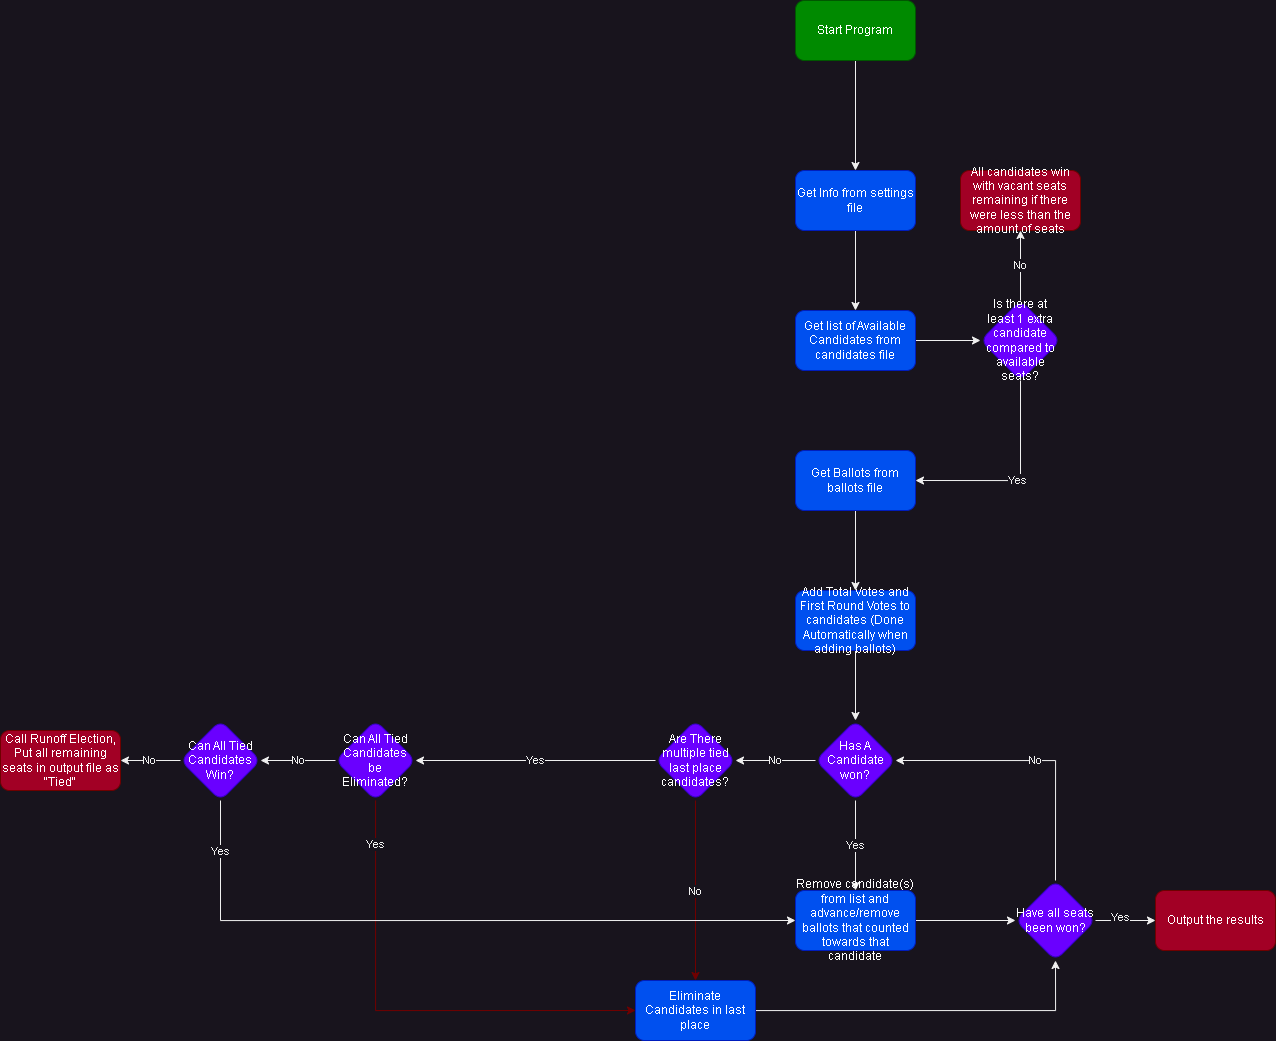

The diagram above was exported from draw.io. Its source (the exported page's mxGraphModel, read from the mxfile embedded in the PNG):
<mxGraphModel dx="1890" dy="725" grid="1" gridSize="10" guides="1" tooltips="1" connect="1" arrows="1" fold="1" page="1" pageScale="1" pageWidth="850" pageHeight="1100" math="0" shadow="0">
  <root>
    <mxCell id="0" />
    <mxCell id="1" parent="0" />
    <mxCell id="vt9oT0vRXbcF0sJH0HZB-21" value="" style="edgeStyle=orthogonalEdgeStyle;rounded=0;orthogonalLoop=1;jettySize=auto;html=1;" parent="1" source="CO-HhrcVQnnyDwoUcE4C-1" target="CO-HhrcVQnnyDwoUcE4C-2" edge="1">
      <mxGeometry relative="1" as="geometry" />
    </mxCell>
    <mxCell id="CO-HhrcVQnnyDwoUcE4C-1" value="Start Program" style="rounded=1;whiteSpace=wrap;html=1;fillColor=#008a00;fontColor=#ffffff;strokeColor=#005700;" parent="1" vertex="1">
      <mxGeometry x="365" y="60" width="120" height="60" as="geometry" />
    </mxCell>
    <mxCell id="CO-HhrcVQnnyDwoUcE4C-7" value="" style="edgeStyle=orthogonalEdgeStyle;rounded=0;orthogonalLoop=1;jettySize=auto;html=1;entryX=0.5;entryY=0;entryDx=0;entryDy=0;" parent="1" source="CO-HhrcVQnnyDwoUcE4C-2" target="CO-HhrcVQnnyDwoUcE4C-10" edge="1">
      <mxGeometry relative="1" as="geometry" />
    </mxCell>
    <mxCell id="CO-HhrcVQnnyDwoUcE4C-2" value="Get Info from settings file" style="whiteSpace=wrap;html=1;fillColor=#0050ef;strokeColor=#001DBC;fontColor=#ffffff;rounded=1;" parent="1" vertex="1">
      <mxGeometry x="365" y="230" width="120" height="60" as="geometry" />
    </mxCell>
    <mxCell id="EHk2y8mg7KiKzm5onfFq-1" style="edgeStyle=orthogonalEdgeStyle;rounded=0;orthogonalLoop=1;jettySize=auto;html=1;entryX=0;entryY=0.5;entryDx=0;entryDy=0;" parent="1" source="CO-HhrcVQnnyDwoUcE4C-10" target="vt9oT0vRXbcF0sJH0HZB-17" edge="1">
      <mxGeometry relative="1" as="geometry" />
    </mxCell>
    <mxCell id="CO-HhrcVQnnyDwoUcE4C-10" value="Get list of Available Candidates from candidates file" style="whiteSpace=wrap;html=1;fillColor=#0050ef;strokeColor=#001DBC;fontColor=#ffffff;rounded=1;" parent="1" vertex="1">
      <mxGeometry x="365" y="370" width="120" height="60" as="geometry" />
    </mxCell>
    <mxCell id="CO-HhrcVQnnyDwoUcE4C-21" value="" style="edgeStyle=orthogonalEdgeStyle;rounded=0;orthogonalLoop=1;jettySize=auto;html=1;" parent="1" source="CO-HhrcVQnnyDwoUcE4C-16" target="CO-HhrcVQnnyDwoUcE4C-20" edge="1">
      <mxGeometry relative="1" as="geometry" />
    </mxCell>
    <mxCell id="CO-HhrcVQnnyDwoUcE4C-16" value="Add Total Votes and First Round Votes to candidates (Done Automatically when adding ballots)" style="whiteSpace=wrap;html=1;fillColor=#0050ef;strokeColor=#001DBC;fontColor=#ffffff;rounded=1;" parent="1" vertex="1">
      <mxGeometry x="365" y="650" width="120" height="60" as="geometry" />
    </mxCell>
    <mxCell id="CO-HhrcVQnnyDwoUcE4C-23" value="Yes" style="edgeStyle=orthogonalEdgeStyle;rounded=0;orthogonalLoop=1;jettySize=auto;html=1;" parent="1" source="CO-HhrcVQnnyDwoUcE4C-20" target="CO-HhrcVQnnyDwoUcE4C-22" edge="1">
      <mxGeometry relative="1" as="geometry" />
    </mxCell>
    <mxCell id="CO-HhrcVQnnyDwoUcE4C-32" value="No" style="edgeStyle=orthogonalEdgeStyle;rounded=0;orthogonalLoop=1;jettySize=auto;html=1;" parent="1" source="CO-HhrcVQnnyDwoUcE4C-20" target="CO-HhrcVQnnyDwoUcE4C-31" edge="1">
      <mxGeometry relative="1" as="geometry" />
    </mxCell>
    <mxCell id="CO-HhrcVQnnyDwoUcE4C-20" value="Has A Candidate won?" style="rhombus;whiteSpace=wrap;html=1;fillColor=#6a00ff;strokeColor=#3700CC;fontColor=#ffffff;rounded=1;" parent="1" vertex="1">
      <mxGeometry x="385" y="780" width="80" height="80" as="geometry" />
    </mxCell>
    <mxCell id="CO-HhrcVQnnyDwoUcE4C-25" value="" style="edgeStyle=orthogonalEdgeStyle;rounded=0;orthogonalLoop=1;jettySize=auto;html=1;" parent="1" source="CO-HhrcVQnnyDwoUcE4C-22" target="CO-HhrcVQnnyDwoUcE4C-24" edge="1">
      <mxGeometry relative="1" as="geometry" />
    </mxCell>
    <mxCell id="CO-HhrcVQnnyDwoUcE4C-22" value="Remove candidate(s) from list and advance/remove ballots that counted towards that candidate" style="whiteSpace=wrap;html=1;fillColor=#0050ef;strokeColor=#001DBC;fontColor=#ffffff;rounded=1;" parent="1" vertex="1">
      <mxGeometry x="365" y="950" width="120" height="60" as="geometry" />
    </mxCell>
    <mxCell id="CO-HhrcVQnnyDwoUcE4C-26" value="No" style="edgeStyle=orthogonalEdgeStyle;rounded=0;orthogonalLoop=1;jettySize=auto;html=1;entryX=1;entryY=0.5;entryDx=0;entryDy=0;exitX=0.5;exitY=0;exitDx=0;exitDy=0;" parent="1" source="CO-HhrcVQnnyDwoUcE4C-24" target="CO-HhrcVQnnyDwoUcE4C-20" edge="1">
      <mxGeometry relative="1" as="geometry">
        <Array as="points">
          <mxPoint x="625" y="820" />
        </Array>
      </mxGeometry>
    </mxCell>
    <mxCell id="CO-HhrcVQnnyDwoUcE4C-28" value="&lt;div&gt;&lt;br&gt;&lt;/div&gt;&lt;div&gt;Yes&lt;/div&gt;" style="edgeStyle=orthogonalEdgeStyle;rounded=0;orthogonalLoop=1;jettySize=auto;html=1;" parent="1" source="CO-HhrcVQnnyDwoUcE4C-24" target="CO-HhrcVQnnyDwoUcE4C-27" edge="1">
      <mxGeometry x="-0.1667" y="10" relative="1" as="geometry">
        <mxPoint as="offset" />
      </mxGeometry>
    </mxCell>
    <mxCell id="CO-HhrcVQnnyDwoUcE4C-24" value="Have all seats been won?" style="rhombus;whiteSpace=wrap;html=1;fillColor=#6a00ff;strokeColor=#3700CC;fontColor=#ffffff;rounded=1;" parent="1" vertex="1">
      <mxGeometry x="585" y="940" width="80" height="80" as="geometry" />
    </mxCell>
    <mxCell id="CO-HhrcVQnnyDwoUcE4C-27" value="Output the results" style="whiteSpace=wrap;html=1;fillColor=#a20025;strokeColor=#6F0000;fontColor=#ffffff;rounded=1;" parent="1" vertex="1">
      <mxGeometry x="725" y="950" width="120" height="60" as="geometry" />
    </mxCell>
    <mxCell id="CO-HhrcVQnnyDwoUcE4C-34" value="Yes" style="edgeStyle=orthogonalEdgeStyle;rounded=0;orthogonalLoop=1;jettySize=auto;html=1;entryX=1;entryY=0.5;entryDx=0;entryDy=0;" parent="1" source="CO-HhrcVQnnyDwoUcE4C-31" target="CO-HhrcVQnnyDwoUcE4C-35" edge="1">
      <mxGeometry relative="1" as="geometry">
        <mxPoint x="145" y="820" as="targetPoint" />
      </mxGeometry>
    </mxCell>
    <mxCell id="-a9cXBk4PuS8xbZcedt7-2" value="No" style="edgeStyle=orthogonalEdgeStyle;rounded=0;orthogonalLoop=1;jettySize=auto;html=1;fillColor=#a20025;strokeColor=#6F0000;" parent="1" source="CO-HhrcVQnnyDwoUcE4C-31" target="-a9cXBk4PuS8xbZcedt7-1" edge="1">
      <mxGeometry relative="1" as="geometry" />
    </mxCell>
    <mxCell id="CO-HhrcVQnnyDwoUcE4C-31" value="Are There multiple tied last place candidates?" style="rhombus;whiteSpace=wrap;html=1;fillColor=#6a00ff;strokeColor=#3700CC;fontColor=#ffffff;rounded=1;" parent="1" vertex="1">
      <mxGeometry x="225" y="780" width="80" height="80" as="geometry" />
    </mxCell>
    <mxCell id="CO-HhrcVQnnyDwoUcE4C-39" value="No" style="edgeStyle=orthogonalEdgeStyle;rounded=0;orthogonalLoop=1;jettySize=auto;html=1;" parent="1" source="CO-HhrcVQnnyDwoUcE4C-35" target="CO-HhrcVQnnyDwoUcE4C-38" edge="1">
      <mxGeometry relative="1" as="geometry" />
    </mxCell>
    <mxCell id="ZfMamiEfgETjA4ssHxG3-3" value="Yes" style="edgeStyle=orthogonalEdgeStyle;rounded=0;orthogonalLoop=1;jettySize=auto;html=1;entryX=0;entryY=0.5;entryDx=0;entryDy=0;fillColor=#a20025;strokeColor=#6F0000;" parent="1" source="CO-HhrcVQnnyDwoUcE4C-35" target="-a9cXBk4PuS8xbZcedt7-1" edge="1">
      <mxGeometry x="-0.8148" relative="1" as="geometry">
        <Array as="points">
          <mxPoint x="-55" y="1070" />
        </Array>
        <mxPoint as="offset" />
      </mxGeometry>
    </mxCell>
    <mxCell id="CO-HhrcVQnnyDwoUcE4C-35" value="Can All Tied Candidates be Eliminated?" style="rhombus;whiteSpace=wrap;html=1;fillColor=#6a00ff;strokeColor=#3700CC;fontColor=#ffffff;rounded=1;" parent="1" vertex="1">
      <mxGeometry x="-95" y="780" width="80" height="80" as="geometry" />
    </mxCell>
    <mxCell id="vt9oT0vRXbcF0sJH0HZB-3" value="Yes" style="edgeStyle=orthogonalEdgeStyle;rounded=0;orthogonalLoop=1;jettySize=auto;html=1;entryX=0;entryY=0.5;entryDx=0;entryDy=0;exitX=0.5;exitY=1;exitDx=0;exitDy=0;" parent="1" source="CO-HhrcVQnnyDwoUcE4C-38" target="CO-HhrcVQnnyDwoUcE4C-22" edge="1">
      <mxGeometry x="-0.8561" relative="1" as="geometry">
        <mxPoint as="offset" />
      </mxGeometry>
    </mxCell>
    <mxCell id="vt9oT0vRXbcF0sJH0HZB-5" value="No" style="edgeStyle=orthogonalEdgeStyle;rounded=0;orthogonalLoop=1;jettySize=auto;html=1;entryX=1;entryY=0.5;entryDx=0;entryDy=0;" parent="1" source="CO-HhrcVQnnyDwoUcE4C-38" target="CO-HhrcVQnnyDwoUcE4C-45" edge="1">
      <mxGeometry relative="1" as="geometry">
        <mxPoint x="-310" y="820" as="targetPoint" />
      </mxGeometry>
    </mxCell>
    <mxCell id="CO-HhrcVQnnyDwoUcE4C-38" value="Can All Tied Candidates Win?" style="rhombus;whiteSpace=wrap;html=1;fillColor=#6a00ff;strokeColor=#3700CC;fontColor=#ffffff;rounded=1;" parent="1" vertex="1">
      <mxGeometry x="-250" y="780" width="80" height="80" as="geometry" />
    </mxCell>
    <mxCell id="CO-HhrcVQnnyDwoUcE4C-45" value="Call Runoff Election, Put all remaining seats in output file as &quot;Tied&quot;" style="whiteSpace=wrap;html=1;fillColor=#a20025;strokeColor=#6F0000;fontColor=#ffffff;rounded=1;" parent="1" vertex="1">
      <mxGeometry x="-430" y="790" width="120" height="60" as="geometry" />
    </mxCell>
    <mxCell id="vt9oT0vRXbcF0sJH0HZB-13" value="All candidates win with vacant seats remaining if there were less than the amount of seats" style="whiteSpace=wrap;html=1;fillColor=#a20025;strokeColor=#6F0000;fontColor=#ffffff;rounded=1;" parent="1" vertex="1">
      <mxGeometry x="530" y="230" width="120" height="60" as="geometry" />
    </mxCell>
    <mxCell id="vt9oT0vRXbcF0sJH0HZB-23" value="No" style="edgeStyle=orthogonalEdgeStyle;rounded=0;orthogonalLoop=1;jettySize=auto;html=1;" parent="1" source="vt9oT0vRXbcF0sJH0HZB-17" target="vt9oT0vRXbcF0sJH0HZB-13" edge="1">
      <mxGeometry relative="1" as="geometry" />
    </mxCell>
    <mxCell id="vt9oT0vRXbcF0sJH0HZB-24" value="Yes" style="edgeStyle=orthogonalEdgeStyle;rounded=0;orthogonalLoop=1;jettySize=auto;html=1;entryX=1;entryY=0.5;entryDx=0;entryDy=0;exitX=0.5;exitY=1;exitDx=0;exitDy=0;" parent="1" source="vt9oT0vRXbcF0sJH0HZB-17" target="CO-HhrcVQnnyDwoUcE4C-6" edge="1">
      <mxGeometry relative="1" as="geometry" />
    </mxCell>
    <mxCell id="vt9oT0vRXbcF0sJH0HZB-17" value="Is there at least 1 extra candidate compared to available seats?" style="rhombus;whiteSpace=wrap;html=1;fillColor=#6a00ff;strokeColor=#3700CC;fontColor=#ffffff;rounded=1;" parent="1" vertex="1">
      <mxGeometry x="550" y="360" width="80" height="80" as="geometry" />
    </mxCell>
    <mxCell id="EHk2y8mg7KiKzm5onfFq-2" style="edgeStyle=orthogonalEdgeStyle;rounded=0;orthogonalLoop=1;jettySize=auto;html=1;entryX=0.5;entryY=0;entryDx=0;entryDy=0;" parent="1" source="CO-HhrcVQnnyDwoUcE4C-6" target="CO-HhrcVQnnyDwoUcE4C-16" edge="1">
      <mxGeometry relative="1" as="geometry" />
    </mxCell>
    <mxCell id="CO-HhrcVQnnyDwoUcE4C-6" value="Get Ballots from ballots file" style="whiteSpace=wrap;html=1;fillColor=#0050ef;strokeColor=#001DBC;fontColor=#ffffff;rounded=1;" parent="1" vertex="1">
      <mxGeometry x="365" y="510" width="120" height="60" as="geometry" />
    </mxCell>
    <mxCell id="-a9cXBk4PuS8xbZcedt7-3" style="edgeStyle=orthogonalEdgeStyle;rounded=0;orthogonalLoop=1;jettySize=auto;html=1;entryX=0.5;entryY=1;entryDx=0;entryDy=0;" parent="1" source="-a9cXBk4PuS8xbZcedt7-1" target="CO-HhrcVQnnyDwoUcE4C-24" edge="1">
      <mxGeometry relative="1" as="geometry" />
    </mxCell>
    <mxCell id="-a9cXBk4PuS8xbZcedt7-1" value="Eliminate Candidates in last place" style="whiteSpace=wrap;html=1;fillColor=#0050ef;strokeColor=#001DBC;fontColor=#ffffff;rounded=1;" parent="1" vertex="1">
      <mxGeometry x="205" y="1040" width="120" height="60" as="geometry" />
    </mxCell>
  </root>
</mxGraphModel>